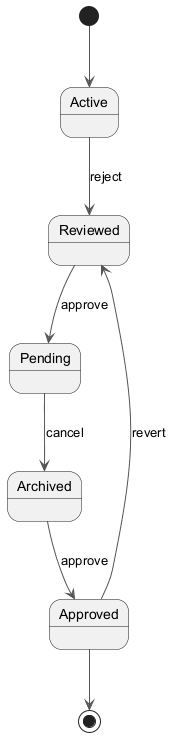

The diagram above was rendered by PlantUML. Its source (embedded in the PNG):
@startuml
skinparam ArrowColor #555555
[*] --> Active
Active --> Reviewed : reject
Reviewed --> Pending : approve
Pending --> Archived : cancel
Archived --> Approved : approve
Approved --> Reviewed : revert
Approved --> [*]
@enduml